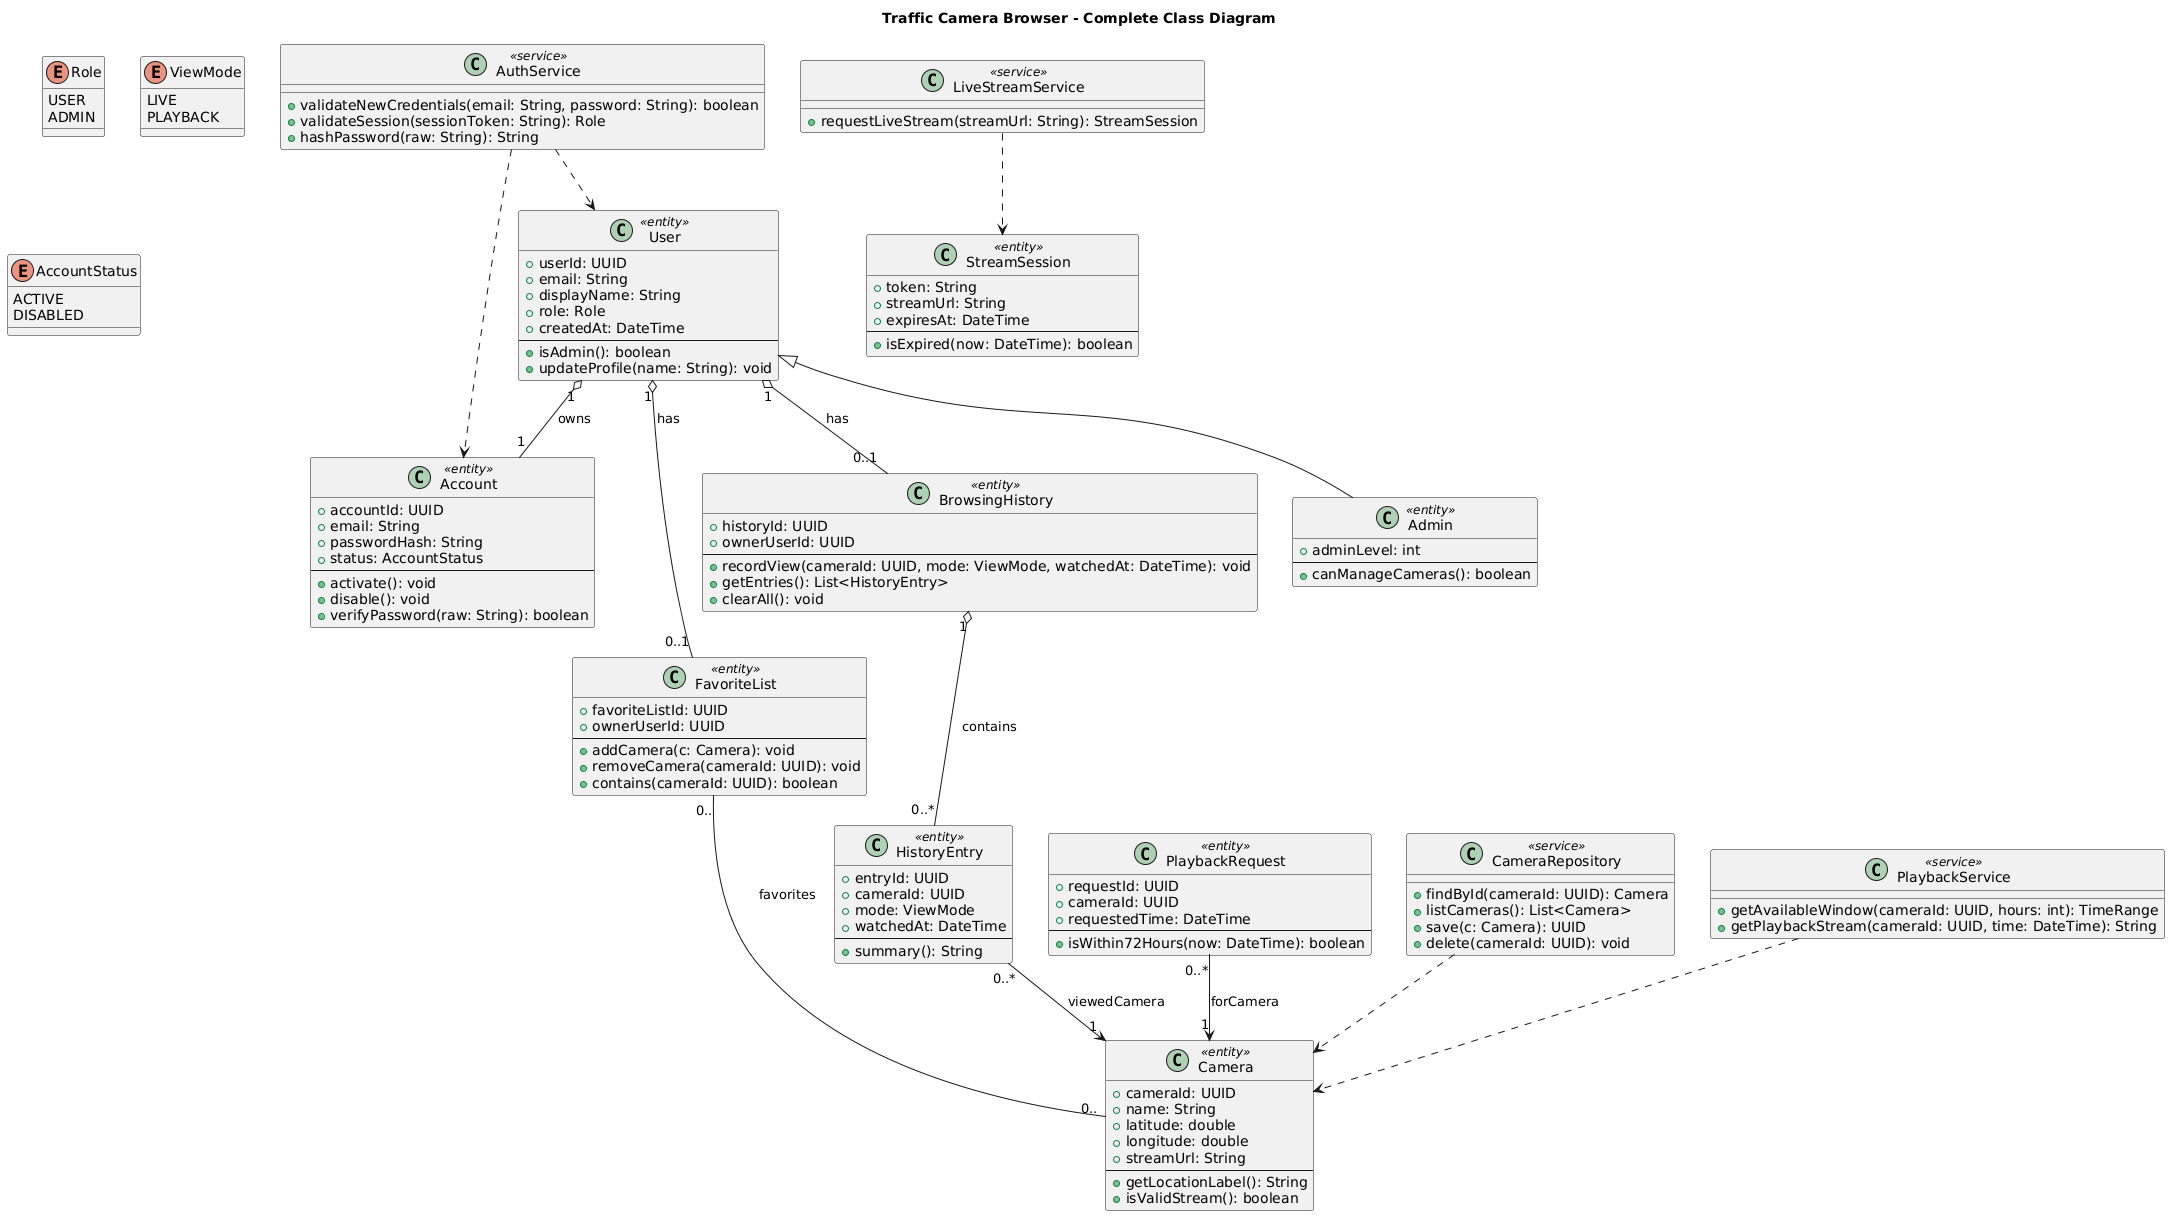

The diagram above was rendered by PlantUML. Its source (embedded in the PNG):
@startuml
title Traffic Camera Browser - Complete Class Diagram

' =========================
' Core Entities
' =========================
class User <<entity>> {
  +userId: UUID
  +email: String
  +displayName: String
  +role: Role
  +createdAt: DateTime
  --
  +isAdmin(): boolean
  +updateProfile(name: String): void
}

class Admin <<entity>> {
  +adminLevel: int
  --
  +canManageCameras(): boolean
}

User <|-- Admin

class Account <<entity>> {
  +accountId: UUID
  +email: String
  +passwordHash: String
  +status: AccountStatus
  --
  +activate(): void
  +disable(): void
  +verifyPassword(raw: String): boolean
}

class Camera <<entity>> {
  +cameraId: UUID
  +name: String
  +latitude: double
  +longitude: double
  +streamUrl: String
  --
  +getLocationLabel(): String
  +isValidStream(): boolean
}

class FavoriteList <<entity>> {
  +favoriteListId: UUID
  +ownerUserId: UUID
  --
  +addCamera(c: Camera): void
  +removeCamera(cameraId: UUID): void
  +contains(cameraId: UUID): boolean
}

class BrowsingHistory <<entity>> {
  +historyId: UUID
  +ownerUserId: UUID
  --
  +recordView(cameraId: UUID, mode: ViewMode, watchedAt: DateTime): void
  +getEntries(): List<HistoryEntry>
  +clearAll(): void
}

class HistoryEntry <<entity>> {
  +entryId: UUID
  +cameraId: UUID
  +mode: ViewMode
  +watchedAt: DateTime
  --
  +summary(): String
}

class PlaybackRequest <<entity>> {
  +requestId: UUID
  +cameraId: UUID
  +requestedTime: DateTime
  --
  +isWithin72Hours(now: DateTime): boolean
}

' =========================
' Services / Repositories
' =========================
class CameraRepository <<service>> {
  +findById(cameraId: UUID): Camera
  +listCameras(): List<Camera>
  +save(c: Camera): UUID
  +delete(cameraId: UUID): void
}

class LiveStreamService <<service>> {
  +requestLiveStream(streamUrl: String): StreamSession
}

class PlaybackService <<service>> {
  +getAvailableWindow(cameraId: UUID, hours: int): TimeRange
  +getPlaybackStream(cameraId: UUID, time: DateTime): String
}

class AuthService <<service>> {
  +validateNewCredentials(email: String, password: String): boolean
  +validateSession(sessionToken: String): Role
  +hashPassword(raw: String): String
}

class StreamSession <<entity>> {
  +token: String
  +streamUrl: String
  +expiresAt: DateTime
  --
  +isExpired(now: DateTime): boolean
}

' =========================
' Associations (with multiplicities)
' =========================
User "1" o-- "1" Account : owns
User "1" o-- "0..1" FavoriteList : has
User "1" o-- "0..1" BrowsingHistory : has
BrowsingHistory "1" o-- "0..*" HistoryEntry : contains

FavoriteList "0.." -- "0.." Camera : favorites
HistoryEntry "0..*" --> "1" Camera : viewedCamera
PlaybackRequest "0..*" --> "1" Camera : forCamera

' Dependencies
CameraRepository ..> Camera
LiveStreamService ..> StreamSession
PlaybackService ..> Camera
AuthService ..> Account
AuthService ..> User

' =========================
' Enums (FIXED FORMAT)
' =========================
enum Role {
  USER
  ADMIN
}

enum ViewMode {
  LIVE
  PLAYBACK
}

enum AccountStatus {
  ACTIVE
  DISABLED
}
@enduml